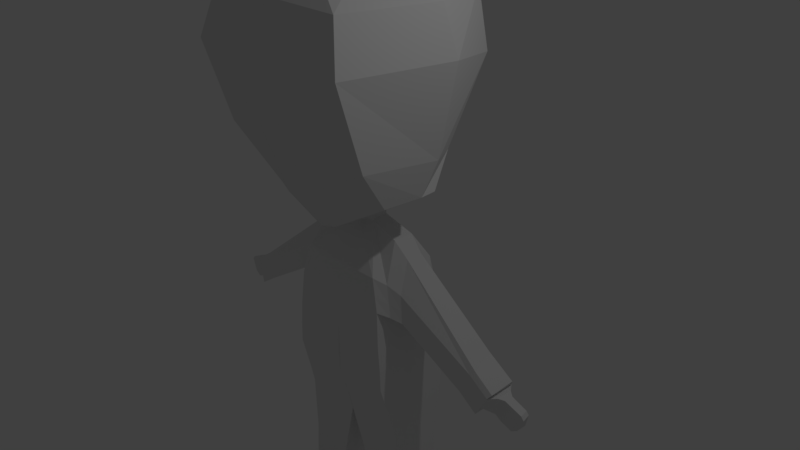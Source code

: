 # Source: humano_model.blend  (saved by Blender 2.79.0; exported with 4.5.12 LTS)
import bpy
from mathutils import Matrix  # noqa: F401  (used for matrix-valued properties, if any)

bpy.ops.wm.read_factory_settings(use_empty=True)
scene = bpy.context.scene
scene.name = 'Scene'

# ---- collections
col_collection_1 = bpy.data.collections.new('Collection 1'); scene.collection.children.link(col_collection_1)

# ---- materials (node trees are filled in below, after node groups)
mat_material = bpy.data.materials.new('Material')
mat_material.alpha_threshold = 0.0
mat_material.use_transparent_shadow = False
mat_material.roughness = 0.5
mat_material.line_color = (0.0, 0.0, 0.0, 1.0)

# ---- material node trees

# ---- world
world_world = bpy.data.worlds.new('World'); scene.world = world_world
world_world.color = (0.05088, 0.05088, 0.05088)
world_world.use_sun_shadow = False
world_world.sun_shadow_jitter_overblur = 0.0
world_world.cycles.sampling_method = 'MANUAL'

# ---- cameras
cam_camera = bpy.data.cameras.new('Camera')
cam_camera.clip_end = 100.0
cam_camera.lens = 35.0
cam_camera.sensor_width = 32.0
cam_camera.sensor_height = 18.0
cam_camera.ortho_scale = 7.314
cam_camera.dof.focus_distance = 0.0
cam_camera.dof.aperture_fstop = 128.0

# ---- lights
light_lamp = bpy.data.lights.new('Lamp', 'POINT')
light_lamp.transmission_factor = 0.0
light_lamp.cutoff_distance = 30.0
light_lamp.energy = 100.0
light_lamp.shadow_buffer_clip_start = 1.001
light_lamp.shadow_soft_size = 0.1
light_lamp.shadow_maximum_resolution = 0.006
light_lamp.use_absolute_resolution = True

# ---- meshes
me_cube = bpy.data.meshes.new('Cube')
me_cube.from_pydata([(0.7176, 0.5023, 0.1949), (0.7176, -0.5202, 0.1949), (0.1715, 0.1487, 1.134), (0.1995, -0.09104, 1.139), (1.788e-07, 0.5023, 0.1949), (0.0, -0.5202, 0.1949), (2.384e-07, 0.2079, 1.158), (-5.338e-07, -0.1581, 1.118), (0.7605, 0.5023, -0.2923), (0.7605, -0.5474, -0.2923), (1.788e-07, 0.5023, -0.2923), (0.0, -0.5474, -0.2923), (0.7898, 0.5416, -0.6232), (0.7898, -0.5474, -0.6232), (-0.001012, 0.5416, -0.6081), (-0.001012, -0.5474, -0.6081), (0.8004, 0.5722, -0.91), (0.8004, -0.5474, -0.91), (-0.0005203, 0.5722, -0.9778), (-0.0005205, -0.5474, -0.9778), (0.831, 0.4849, -1.455), (0.831, -0.4028, -1.455), (0.0009448, 0.4849, -1.482), (0.0009446, -0.4028, -1.482), (0.8393, 0.415, -1.708), (0.8393, -0.3452, -1.708), (0.000867, 0.415, -1.736), (0.0008668, -0.3452, -1.736), (0.9138, 0.3277, -2.619), (0.9138, -0.2666, -2.619), (0.3124, 0.3277, -2.826), (0.3124, -0.2666, -2.826), (0.9585, 0.3743, -3.292), (0.9585, -0.2666, -3.292), (0.5115, 0.3743, -3.313), (0.5115, -0.2666, -3.313), (1.008, 0.3743, -3.451), (1.008, -0.2666, -3.451), (0.5191, 0.3743, -3.458), (0.5191, -0.2715, -3.452), (1.065, 0.3743, -3.541), (1.065, -0.4958, -3.559), (0.4938, 0.3743, -3.588), (0.4938, -0.5468, -3.588), (1.106, 0.3743, -3.671), (1.106, -0.7075, -3.671), (0.4788, 0.3743, -3.686), (0.4788, -0.7075, -3.686), (1.069, 0.3743, -3.809), (1.069, -0.7075, -3.809), (0.5046, 0.3801, -3.829), (0.5046, -0.7133, -3.805), (0.6005, 0.5023, 0.5662), (0.6005, -0.4753, 0.619), (2.056e-07, 0.5023, 0.5564), (-2.397e-07, -0.4753, 0.6092), (1.849, 0.2679, -0.4924), (1.849, -0.2329, -0.4924), (1.96, 0.2679, -0.2757), (1.907, 0.2124, -0.1097), (1.96, -0.1879, -0.2229), (2.023, -0.1537, -0.1725), (0.6132, -0.12, 1.008), (0.6132, 0.1639, 1.008), (0.7362, 0.3923, 0.4821), (0.8305, 0.3923, 0.1263), (0.8305, -0.4008, 0.1263), (0.7362, -0.366, 0.535), (0.8105, -0.09493, 0.8134), (0.9074, 0.321, 0.3799), (0.9731, -0.3229, 0.06773), (0.8105, 0.1356, 0.818), (0.9731, 0.321, 0.06773), (0.9074, -0.2946, 0.4289), (2.115, 0.263, -0.6736), (2.115, -0.2378, -0.6736), (2.239, 0.2509, -0.4232), (2.272, 0.2195, -0.3523), (2.243, -0.1942, -0.4101), (2.288, -0.1586, -0.3537), (-1.063e-07, -0.5003, 0.3786), (0.6657, 0.5023, 0.3595), (0.6657, -0.5003, 0.3829), (1.907e-07, 0.5023, 0.3551), (1.898, 0.2679, -0.3963), (1.898, -0.2129, -0.3729), (0.7887, -0.3854, 0.3074), (0.7887, 0.3923, 0.284), (0.944, -0.3104, 0.2278), (0.944, 0.321, 0.2061), (2.17, 0.2576, -0.5626), (2.172, -0.2185, -0.5568), (2.323, 0.138, -0.4158), (2.328, -0.09418, -0.4094), (2.208, 0.1441, -0.6582), (2.211, -0.107, -0.6487), (2.389, 0.09019, -0.4397), (2.396, -0.04766, -0.4286), (2.268, 0.09382, -0.6955), (2.271, -0.05527, -0.6856), (2.447, 0.09021, -0.4633), (2.483, -0.04764, -0.4579), (2.356, 0.09379, -0.749), (2.359, -0.0553, -0.739), (2.6, 0.1004, -0.5303), (2.635, -0.03741, -0.5196), (2.508, 0.104, -0.8107), (2.512, -0.04507, -0.8007), (2.634, 0.1044, -0.5779), (2.67, -0.03344, -0.5713), (2.591, 0.108, -0.7571), (2.594, -0.0411, -0.7472), (0.1709, 0.1244, 1.355), (0.1989, -0.1154, 1.36), (-0.0005828, 0.1836, 1.344), (-0.0005835, -0.1825, 1.338), (0.7155, 1.106, 3.924), (1.016, 0.2235, 3.892), (-2.925e-05, 1.165, 3.97), (-3.002e-05, 0.1564, 3.927), (0.1981, -0.6884, 1.238), (-0.001421, -0.7555, 1.216), (1.015, -1.279, 3.981), (-0.0008675, -1.346, 4.016), (1.192, 0.2937, 3.27), (-0.0001444, 0.3067, 3.392), (0.7431, 1.275, 3.102), (-0.0001436, 1.358, 3.285), (1.191, -1.428, 3.386), (-0.0009818, -1.511, 3.43), (-0.0002627, 0.09345, 2.549), (-0.0002619, 1.258, 2.342), (-0.0011, -1.533, 2.743), (0.1993, 0.1606, 2.571), (0.1713, 1.198, 2.352), (0.1984, -1.466, 2.765), (-0.000386, -0.00644, 1.684), (-0.002251, 0.6048, 1.621), (-0.001223, -1.197, 1.802), (0.1991, 0.06067, 1.706), (0.1711, 0.5456, 1.631), (0.1983, -1.13, 1.824), (0.1735, 0.5489, 4.349), (0.2015, -0.05548, 4.456), (0.001944, 0.6081, 4.338), (0.001943, -0.1226, 4.478), (0.2006, -0.8634, 4.366), (0.001105, -0.9334, 4.359), (1.016, 0.1417, 1.713), (1.044, -0.09805, 1.718), (1.043, -0.6711, 1.747), (1.109, 0.09588, 2.141), (0.7978, 0.5808, 2.066), (1.18, -1.094, 2.316)], [], [(89, 69, 58, 84), (81, 0, 4, 83), (53, 3, 7, 55), (4, 0, 8, 10), (9, 11, 15, 13), (0, 1, 9, 8), (5, 4, 10, 11), (1, 5, 11, 9), (15, 14, 18, 19), (8, 9, 13, 12), (11, 10, 14, 15), (10, 8, 12, 14), (17, 19, 23, 21), (14, 12, 16, 18), (13, 15, 19, 17), (12, 13, 17, 16), (20, 21, 25, 24), (16, 17, 21, 20), (19, 18, 22, 23), (18, 16, 20, 22), (27, 26, 30, 31), (23, 22, 26, 27), (22, 20, 24, 26), (21, 23, 27, 25), (29, 31, 35, 33), (26, 24, 28, 30), (25, 27, 31, 29), (24, 25, 29, 28), (35, 34, 38, 39), (28, 29, 33, 32), (31, 30, 34, 35), (30, 28, 32, 34), (38, 36, 40, 42), (34, 32, 36, 38), (33, 35, 39, 37), (32, 33, 37, 36), (41, 43, 47, 45), (37, 39, 43, 41), (36, 37, 41, 40), (39, 38, 42, 43), (47, 46, 50, 51), (40, 41, 45, 44), (43, 42, 46, 47), (42, 40, 44, 46), (48, 49, 51, 50), (46, 44, 48, 50), (45, 47, 51, 49), (44, 45, 49, 48), (82, 53, 55, 80), (2, 52, 54, 6), (71, 68, 61, 59), (61, 60, 78, 79), (84, 58, 76, 90), (69, 71, 59, 58), (88, 70, 57, 85), (68, 73, 60, 61), (70, 72, 56, 57), (1, 0, 65, 66), (3, 53, 67, 62), (82, 1, 66, 86), (52, 2, 63, 64), (2, 3, 62, 63), (81, 52, 64, 87), (66, 65, 72, 70), (62, 67, 73, 68), (86, 66, 70, 88), (64, 63, 71, 69), (63, 62, 68, 71), (87, 64, 69, 89), (76, 77, 79, 78), (91, 90, 94, 95), (57, 56, 74, 75), (85, 57, 75, 91), (59, 61, 79, 77), (58, 59, 77, 76), (60, 85, 91, 78), (74, 90, 91, 75), (65, 87, 89, 72), (67, 86, 88, 73), (0, 81, 87, 65), (53, 82, 86, 67), (73, 88, 85, 60), (56, 84, 90, 74), (1, 82, 80, 5), (52, 81, 83, 54), (72, 89, 84, 56), (93, 95, 99, 97), (76, 78, 93, 92), (90, 76, 92, 94), (78, 91, 95, 93), (96, 97, 101, 100), (92, 93, 97, 96), (94, 92, 96, 98), (95, 94, 98, 99), (103, 102, 106, 107), (98, 96, 100, 102), (99, 98, 102, 103), (97, 99, 103, 101), (104, 105, 109, 108), (101, 103, 107, 105), (100, 101, 105, 104), (102, 100, 104, 106), (110, 108, 109, 111), (106, 104, 108, 110), (107, 106, 110, 111), (105, 107, 111, 109), (2, 6, 114, 112), (115, 113, 120, 121), (7, 3, 113, 115), (3, 2, 112, 113), (6, 7, 115, 114), (123, 122, 146, 147), (124, 126, 116, 117), (127, 125, 119, 118), (126, 127, 118, 116), (129, 128, 122, 123), (136, 115, 121, 138), (124, 117, 122, 128), (117, 116, 142, 143), (133, 124, 128, 135), (119, 125, 129, 123), (132, 135, 128, 129), (134, 131, 127, 126), (131, 130, 125, 127), (133, 134, 126, 124), (137, 136, 130, 131), (140, 137, 131, 134), (138, 141, 135, 132), (135, 141, 153, 128), (125, 130, 132, 129), (113, 112, 148, 149), (121, 120, 141, 138), (112, 114, 137, 140), (114, 115, 136, 137), (112, 140, 152, 148), (130, 136, 138, 132), (143, 142, 144, 145), (143, 145, 147, 146), (119, 123, 147, 145), (118, 119, 145, 144), (116, 118, 144, 142), (122, 117, 143, 146), (149, 151, 153, 150), (149, 148, 152, 151), (120, 113, 149, 150), (141, 120, 150, 153), (140, 139, 151, 152), (139, 141, 153, 151), (151, 152, 126, 124), (151, 124, 128, 153), (140, 134, 126, 152)])
me_cube.materials.append(mat_material)
me_cube.use_remesh_preserve_volume = False
me_cube.use_remesh_preserve_attributes = False
me_cube.use_mirror_vertex_groups = False
me_cube.update()

# ---- objects
ob_cube = bpy.data.objects.new('Cube', me_cube)
ob_lamp = bpy.data.objects.new('Lamp', light_lamp)
ob_camera = bpy.data.objects.new('Camera', cam_camera)

# ---- transforms, parenting, visibility, modifiers, constraints
ob_cube.location = (0.0, 0.0, -0.5443)
ob_cube.lock_rotations_4d = False
ob_cube.empty_display_type = 'ARROWS'
ob_cube.lineart.crease_threshold = 0.0
_m = ob_cube.modifiers.new('Mirror', 'MIRROR')
ob_lamp.location = (4.076, 1.005, 5.904)
ob_lamp.rotation_euler = (0.6503, 0.05522, 1.866)
ob_lamp.lock_rotations_4d = False
ob_lamp.empty_display_type = 'ARROWS'
ob_lamp.color = (0.0, 0.0, 0.0, 0.0)
ob_lamp.lineart.crease_threshold = 0.0
ob_camera.location = (7.481, -6.508, 5.344)
ob_camera.rotation_euler = (1.109, 0.0, 0.8149)
ob_camera.lock_rotations_4d = False
ob_camera.empty_display_type = 'ARROWS'
ob_camera.color = (0.0, 0.0, 0.0, 0.0)
ob_camera.display_type = 'WIRE'
ob_camera.lineart.crease_threshold = 0.0

# ---- collection membership
col_collection_1.objects.link(ob_cube)
col_collection_1.objects.link(ob_lamp)
col_collection_1.objects.link(ob_camera)

# ---- scene / render settings (as saved in the file)
scene.camera = ob_camera
scene.frame_start = 1; scene.frame_end = 250; scene.frame_set(1)
scene.render.engine = 'BLENDER_EEVEE_NEXT'
scene.render.resolution_percentage = 50
scene.render.dither_intensity = 0.0
scene.cycles.use_denoising = False
scene.cycles.samples = 128
scene.cycles.sampling_pattern = 'TABULATED_SOBOL'
scene.cycles.use_adaptive_sampling = False
scene.cycles.use_light_tree = False
scene.cycles.blur_glossy = 0.0
scene.cycles.sample_clamp_indirect = 0.0
scene.view_settings.view_transform = 'Standard'
bpy.context.view_layer.update()
